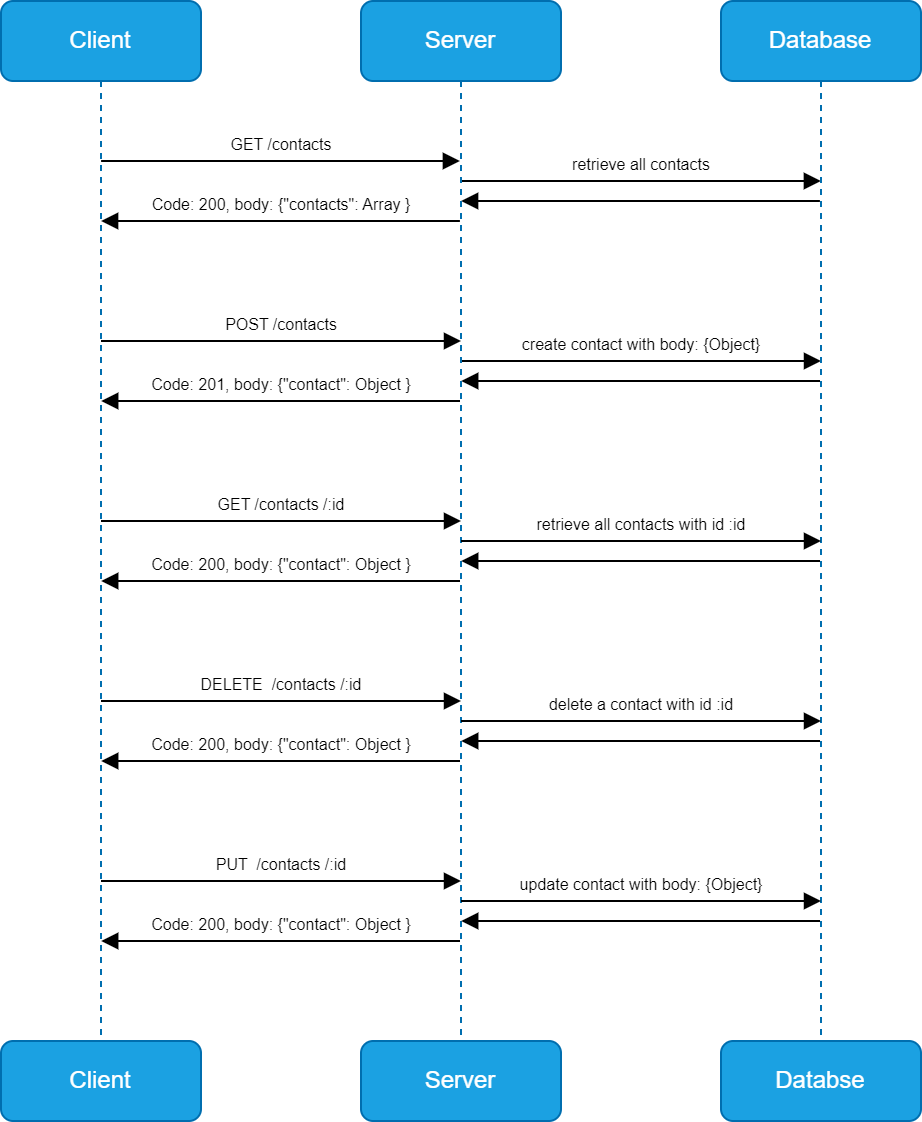

The diagram above was exported from draw.io. Its source (the exported page's mxGraphModel, read from the mxfile embedded in the PNG):
<mxGraphModel dx="522" dy="454" grid="1" gridSize="10" guides="1" tooltips="1" connect="1" arrows="1" fold="1" page="1" pageScale="1" pageWidth="850" pageHeight="1100" math="0" shadow="0">
  <root>
    <mxCell id="0" />
    <mxCell id="1" parent="0" />
    <mxCell id="aM9ryv3xv72pqoxQDRHE-1" value="Client" style="shape=umlLifeline;perimeter=lifelinePerimeter;whiteSpace=wrap;html=1;container=0;dropTarget=0;collapsible=0;recursiveResize=0;outlineConnect=0;portConstraint=eastwest;newEdgeStyle={&quot;edgeStyle&quot;:&quot;elbowEdgeStyle&quot;,&quot;elbow&quot;:&quot;vertical&quot;,&quot;curved&quot;:0,&quot;rounded&quot;:0};fillColor=#1ba1e2;fontColor=#ffffff;strokeColor=#006EAF;rounded=1;" parent="1" vertex="1">
      <mxGeometry x="40" y="40" width="100" height="520" as="geometry" />
    </mxCell>
    <mxCell id="RFJwdxRL_uuDY3n5YkrE-1" style="edgeStyle=elbowEdgeStyle;rounded=0;orthogonalLoop=1;jettySize=auto;html=1;elbow=vertical;curved=0;" edge="1" parent="aM9ryv3xv72pqoxQDRHE-1" target="aM9ryv3xv72pqoxQDRHE-1">
      <mxGeometry relative="1" as="geometry">
        <mxPoint x="50" y="165" as="sourcePoint" />
      </mxGeometry>
    </mxCell>
    <mxCell id="aM9ryv3xv72pqoxQDRHE-7" value="GET /contacts" style="html=1;verticalAlign=bottom;endArrow=block;edgeStyle=elbowEdgeStyle;elbow=vertical;curved=0;rounded=0;fontSize=8;" parent="1" edge="1">
      <mxGeometry x="-0.0011" relative="1" as="geometry">
        <mxPoint x="90.05000000000003" y="120" as="sourcePoint" />
        <Array as="points">
          <mxPoint x="179.95" y="120" />
        </Array>
        <mxPoint x="269.45" y="120" as="targetPoint" />
        <mxPoint as="offset" />
      </mxGeometry>
    </mxCell>
    <mxCell id="aM9ryv3xv72pqoxQDRHE-9" value="Code: 200, body: {&quot;contacts&quot;: Array }" style="html=1;verticalAlign=bottom;endArrow=block;edgeStyle=elbowEdgeStyle;elbow=vertical;curved=0;rounded=0;fontSize=8;" parent="1" edge="1">
      <mxGeometry x="-0.0012" relative="1" as="geometry">
        <mxPoint x="269.45" y="150" as="sourcePoint" />
        <Array as="points">
          <mxPoint x="189.95" y="150" />
        </Array>
        <mxPoint x="90.05000000000003" y="150" as="targetPoint" />
        <mxPoint as="offset" />
      </mxGeometry>
    </mxCell>
    <mxCell id="RFJwdxRL_uuDY3n5YkrE-6" value="Databse" style="rounded=1;whiteSpace=wrap;html=1;fillColor=#1ba1e2;fontColor=#ffffff;strokeColor=#006EAF;" vertex="1" parent="1">
      <mxGeometry x="400" y="560" width="100" height="40" as="geometry" />
    </mxCell>
    <mxCell id="RFJwdxRL_uuDY3n5YkrE-7" value="Server" style="rounded=1;whiteSpace=wrap;html=1;fillColor=#1ba1e2;fontColor=#ffffff;strokeColor=#006EAF;" vertex="1" parent="1">
      <mxGeometry x="220" y="560" width="100" height="40" as="geometry" />
    </mxCell>
    <mxCell id="RFJwdxRL_uuDY3n5YkrE-8" value="Client" style="rounded=1;whiteSpace=wrap;html=1;fillColor=#1ba1e2;fontColor=#ffffff;strokeColor=#006EAF;" vertex="1" parent="1">
      <mxGeometry x="40" y="560" width="100" height="40" as="geometry" />
    </mxCell>
    <mxCell id="RFJwdxRL_uuDY3n5YkrE-9" value="Database" style="shape=umlLifeline;perimeter=lifelinePerimeter;whiteSpace=wrap;html=1;container=0;dropTarget=0;collapsible=0;recursiveResize=0;outlineConnect=0;portConstraint=eastwest;newEdgeStyle={&quot;edgeStyle&quot;:&quot;elbowEdgeStyle&quot;,&quot;elbow&quot;:&quot;vertical&quot;,&quot;curved&quot;:0,&quot;rounded&quot;:0};fillColor=#1ba1e2;fontColor=#ffffff;strokeColor=#006EAF;rounded=1;" vertex="1" parent="1">
      <mxGeometry x="400" y="40" width="100" height="520" as="geometry" />
    </mxCell>
    <mxCell id="RFJwdxRL_uuDY3n5YkrE-13" value="retrieve all contacts" style="html=1;verticalAlign=bottom;endArrow=block;edgeStyle=elbowEdgeStyle;elbow=vertical;curved=0;rounded=0;fontSize=8;" edge="1" parent="1">
      <mxGeometry relative="1" as="geometry">
        <mxPoint x="269.95" y="130" as="sourcePoint" />
        <Array as="points">
          <mxPoint x="359.95" y="130" />
        </Array>
        <mxPoint x="449.95" y="130" as="targetPoint" />
      </mxGeometry>
    </mxCell>
    <mxCell id="RFJwdxRL_uuDY3n5YkrE-16" value="" style="html=1;verticalAlign=bottom;endArrow=block;edgeStyle=elbowEdgeStyle;elbow=vertical;curved=0;rounded=0;fontSize=8;" edge="1" parent="1">
      <mxGeometry relative="1" as="geometry">
        <mxPoint x="449.45" y="140" as="sourcePoint" />
        <Array as="points">
          <mxPoint x="359.95" y="140" />
        </Array>
        <mxPoint x="270.0499999999999" y="140" as="targetPoint" />
      </mxGeometry>
    </mxCell>
    <mxCell id="RFJwdxRL_uuDY3n5YkrE-17" value="POST /contacts" style="html=1;verticalAlign=bottom;endArrow=block;edgeStyle=elbowEdgeStyle;elbow=vertical;curved=0;rounded=0;fontSize=8;" edge="1" parent="1">
      <mxGeometry relative="1" as="geometry">
        <mxPoint x="90" y="210" as="sourcePoint" />
        <Array as="points">
          <mxPoint x="180" y="210" />
        </Array>
        <mxPoint x="270" y="210" as="targetPoint" />
        <mxPoint as="offset" />
      </mxGeometry>
    </mxCell>
    <mxCell id="RFJwdxRL_uuDY3n5YkrE-18" value="Code: 201, body: {&quot;contact&quot;: Object }" style="html=1;verticalAlign=bottom;endArrow=block;edgeStyle=elbowEdgeStyle;elbow=vertical;curved=0;rounded=0;fontSize=8;" edge="1" parent="1">
      <mxGeometry x="-0.0012" relative="1" as="geometry">
        <mxPoint x="269.5" y="240" as="sourcePoint" />
        <Array as="points">
          <mxPoint x="190" y="240" />
        </Array>
        <mxPoint x="90.10000000000002" y="240" as="targetPoint" />
        <mxPoint as="offset" />
      </mxGeometry>
    </mxCell>
    <mxCell id="RFJwdxRL_uuDY3n5YkrE-19" value="create contact with body: {Object}" style="html=1;verticalAlign=bottom;endArrow=block;edgeStyle=elbowEdgeStyle;elbow=vertical;curved=0;rounded=0;fontSize=8;" edge="1" parent="1">
      <mxGeometry relative="1" as="geometry">
        <mxPoint x="270" y="220" as="sourcePoint" />
        <Array as="points">
          <mxPoint x="360" y="220" />
        </Array>
        <mxPoint x="450" y="220" as="targetPoint" />
      </mxGeometry>
    </mxCell>
    <mxCell id="RFJwdxRL_uuDY3n5YkrE-20" value="" style="html=1;verticalAlign=bottom;endArrow=block;edgeStyle=elbowEdgeStyle;elbow=vertical;curved=0;rounded=0;fontSize=8;" edge="1" parent="1">
      <mxGeometry relative="1" as="geometry">
        <mxPoint x="449.5" y="230" as="sourcePoint" />
        <Array as="points">
          <mxPoint x="360" y="230" />
        </Array>
        <mxPoint x="270.0999999999999" y="230" as="targetPoint" />
      </mxGeometry>
    </mxCell>
    <mxCell id="RFJwdxRL_uuDY3n5YkrE-22" value="Server" style="shape=umlLifeline;perimeter=lifelinePerimeter;whiteSpace=wrap;html=1;container=0;dropTarget=0;collapsible=0;recursiveResize=0;outlineConnect=0;portConstraint=eastwest;newEdgeStyle={&quot;edgeStyle&quot;:&quot;elbowEdgeStyle&quot;,&quot;elbow&quot;:&quot;vertical&quot;,&quot;curved&quot;:0,&quot;rounded&quot;:0};fillColor=#1ba1e2;fontColor=#ffffff;strokeColor=#006EAF;rounded=1;" vertex="1" parent="1">
      <mxGeometry x="220" y="40" width="100" height="520" as="geometry" />
    </mxCell>
    <mxCell id="RFJwdxRL_uuDY3n5YkrE-23" value="GET /contacts /:id" style="html=1;verticalAlign=bottom;endArrow=block;edgeStyle=elbowEdgeStyle;elbow=vertical;curved=0;rounded=0;fontSize=8;" edge="1" parent="1">
      <mxGeometry relative="1" as="geometry">
        <mxPoint x="90" y="300" as="sourcePoint" />
        <Array as="points">
          <mxPoint x="180" y="300" />
        </Array>
        <mxPoint x="270" y="300" as="targetPoint" />
        <mxPoint as="offset" />
      </mxGeometry>
    </mxCell>
    <mxCell id="RFJwdxRL_uuDY3n5YkrE-24" value="Code: 200, body: {&quot;contact&quot;: Object }" style="html=1;verticalAlign=bottom;endArrow=block;edgeStyle=elbowEdgeStyle;elbow=vertical;curved=0;rounded=0;fontSize=8;" edge="1" parent="1">
      <mxGeometry x="-0.0012" relative="1" as="geometry">
        <mxPoint x="269.5" y="330" as="sourcePoint" />
        <Array as="points">
          <mxPoint x="190" y="330" />
        </Array>
        <mxPoint x="90.10000000000002" y="330" as="targetPoint" />
        <mxPoint as="offset" />
      </mxGeometry>
    </mxCell>
    <mxCell id="RFJwdxRL_uuDY3n5YkrE-25" value="retrieve all contacts with id :id" style="html=1;verticalAlign=bottom;endArrow=block;edgeStyle=elbowEdgeStyle;elbow=vertical;curved=0;rounded=0;fontSize=8;" edge="1" parent="1">
      <mxGeometry relative="1" as="geometry">
        <mxPoint x="270" y="310" as="sourcePoint" />
        <Array as="points">
          <mxPoint x="360" y="310" />
        </Array>
        <mxPoint x="450" y="310" as="targetPoint" />
      </mxGeometry>
    </mxCell>
    <mxCell id="RFJwdxRL_uuDY3n5YkrE-26" value="" style="html=1;verticalAlign=bottom;endArrow=block;edgeStyle=elbowEdgeStyle;elbow=vertical;curved=0;rounded=0;fontSize=8;" edge="1" parent="1">
      <mxGeometry relative="1" as="geometry">
        <mxPoint x="449.5" y="320" as="sourcePoint" />
        <Array as="points">
          <mxPoint x="360" y="320" />
        </Array>
        <mxPoint x="270.0999999999999" y="320" as="targetPoint" />
      </mxGeometry>
    </mxCell>
    <mxCell id="RFJwdxRL_uuDY3n5YkrE-29" value="DELETE&amp;nbsp; /contacts /:id" style="html=1;verticalAlign=bottom;endArrow=block;edgeStyle=elbowEdgeStyle;elbow=vertical;curved=0;rounded=0;fontSize=8;" edge="1" parent="1">
      <mxGeometry relative="1" as="geometry">
        <mxPoint x="90" y="390" as="sourcePoint" />
        <Array as="points">
          <mxPoint x="180" y="390" />
        </Array>
        <mxPoint x="270" y="390" as="targetPoint" />
        <mxPoint as="offset" />
      </mxGeometry>
    </mxCell>
    <mxCell id="RFJwdxRL_uuDY3n5YkrE-30" value="Code: 200, body: {&quot;contact&quot;: Object }" style="html=1;verticalAlign=bottom;endArrow=block;edgeStyle=elbowEdgeStyle;elbow=vertical;curved=0;rounded=0;fontSize=8;" edge="1" parent="1">
      <mxGeometry x="-0.0012" relative="1" as="geometry">
        <mxPoint x="269.5" y="420" as="sourcePoint" />
        <Array as="points">
          <mxPoint x="190" y="420" />
        </Array>
        <mxPoint x="90.10000000000002" y="420" as="targetPoint" />
        <mxPoint as="offset" />
      </mxGeometry>
    </mxCell>
    <mxCell id="RFJwdxRL_uuDY3n5YkrE-31" value="delete a contact with id :id" style="html=1;verticalAlign=bottom;endArrow=block;edgeStyle=elbowEdgeStyle;elbow=vertical;curved=0;rounded=0;fontSize=8;" edge="1" parent="1">
      <mxGeometry relative="1" as="geometry">
        <mxPoint x="270" y="400" as="sourcePoint" />
        <Array as="points">
          <mxPoint x="360" y="400" />
        </Array>
        <mxPoint x="450" y="400" as="targetPoint" />
      </mxGeometry>
    </mxCell>
    <mxCell id="RFJwdxRL_uuDY3n5YkrE-32" value="" style="html=1;verticalAlign=bottom;endArrow=block;edgeStyle=elbowEdgeStyle;elbow=vertical;curved=0;rounded=0;fontSize=8;" edge="1" parent="1">
      <mxGeometry relative="1" as="geometry">
        <mxPoint x="449.5" y="410" as="sourcePoint" />
        <Array as="points">
          <mxPoint x="360" y="410" />
        </Array>
        <mxPoint x="270.0999999999999" y="410" as="targetPoint" />
      </mxGeometry>
    </mxCell>
    <mxCell id="RFJwdxRL_uuDY3n5YkrE-33" value="PUT&amp;nbsp; /contacts /:id" style="html=1;verticalAlign=bottom;endArrow=block;edgeStyle=elbowEdgeStyle;elbow=vertical;curved=0;rounded=0;fontSize=8;" edge="1" parent="1">
      <mxGeometry relative="1" as="geometry">
        <mxPoint x="90" y="480" as="sourcePoint" />
        <Array as="points">
          <mxPoint x="180" y="480" />
        </Array>
        <mxPoint x="270" y="480" as="targetPoint" />
        <mxPoint as="offset" />
      </mxGeometry>
    </mxCell>
    <mxCell id="RFJwdxRL_uuDY3n5YkrE-34" value="Code: 200, body: {&quot;contact&quot;: Object }" style="html=1;verticalAlign=bottom;endArrow=block;edgeStyle=elbowEdgeStyle;elbow=vertical;curved=0;rounded=0;fontSize=8;" edge="1" parent="1">
      <mxGeometry x="-0.0012" relative="1" as="geometry">
        <mxPoint x="269.5" y="510" as="sourcePoint" />
        <Array as="points">
          <mxPoint x="190" y="510" />
        </Array>
        <mxPoint x="90.10000000000002" y="510" as="targetPoint" />
        <mxPoint as="offset" />
      </mxGeometry>
    </mxCell>
    <mxCell id="RFJwdxRL_uuDY3n5YkrE-35" value="update contact with body: {Object}" style="html=1;verticalAlign=bottom;endArrow=block;edgeStyle=elbowEdgeStyle;elbow=vertical;curved=0;rounded=0;fontSize=8;" edge="1" parent="1">
      <mxGeometry relative="1" as="geometry">
        <mxPoint x="270" y="490" as="sourcePoint" />
        <Array as="points">
          <mxPoint x="360" y="490" />
        </Array>
        <mxPoint x="450" y="490" as="targetPoint" />
      </mxGeometry>
    </mxCell>
    <mxCell id="RFJwdxRL_uuDY3n5YkrE-36" value="" style="html=1;verticalAlign=bottom;endArrow=block;edgeStyle=elbowEdgeStyle;elbow=vertical;curved=0;rounded=0;fontSize=8;" edge="1" parent="1">
      <mxGeometry relative="1" as="geometry">
        <mxPoint x="449.5" y="500" as="sourcePoint" />
        <Array as="points">
          <mxPoint x="360" y="500" />
        </Array>
        <mxPoint x="270.0999999999999" y="500" as="targetPoint" />
      </mxGeometry>
    </mxCell>
  </root>
</mxGraphModel>